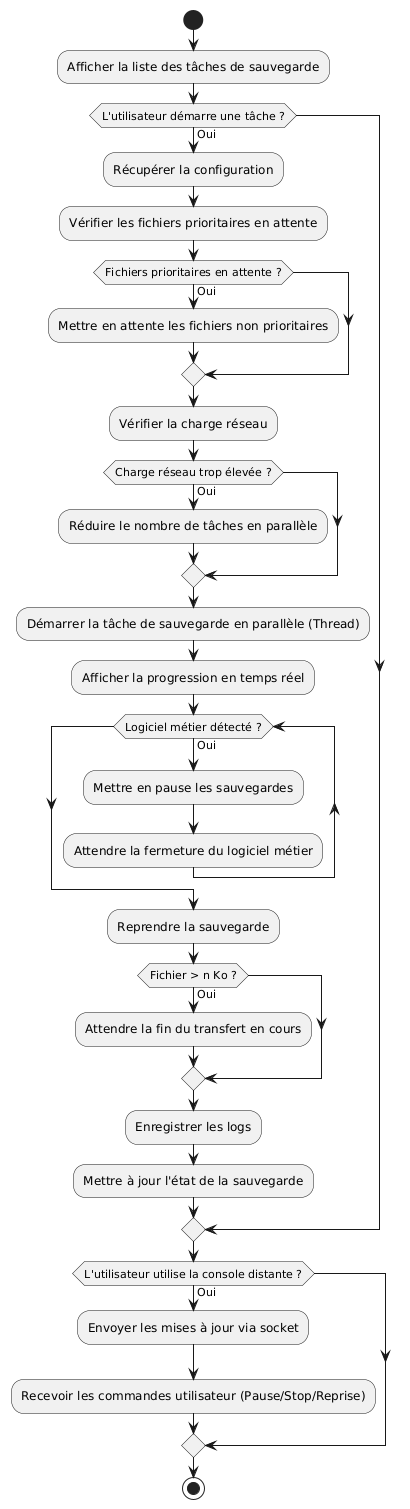

The diagram above was rendered by PlantUML. Its source (embedded in the PNG):
@startuml
start

:Afficher la liste des tâches de sauvegarde;
if (L'utilisateur démarre une tâche ?) then (Oui)
    :Récupérer la configuration;
    :Vérifier les fichiers prioritaires en attente;
    if (Fichiers prioritaires en attente ?) then (Oui)
        :Mettre en attente les fichiers non prioritaires;
    endif

    :Vérifier la charge réseau;
    if (Charge réseau trop élevée ?) then (Oui)
        :Réduire le nombre de tâches en parallèle;
    endif

    :Démarrer la tâche de sauvegarde en parallèle (Thread);
    :Afficher la progression en temps réel;
    
    while (Logiciel métier détecté ?) is (Oui)
        :Mettre en pause les sauvegardes;
        :Attendre la fermeture du logiciel métier;
    endwhile
    
    :Reprendre la sauvegarde;
    
    if (Fichier > n Ko ?) then (Oui)
        :Attendre la fin du transfert en cours;
    endif

    :Enregistrer les logs;
    :Mettre à jour l'état de la sauvegarde;
endif

if (L'utilisateur utilise la console distante ?) then (Oui)
    :Envoyer les mises à jour via socket;
    :Recevoir les commandes utilisateur (Pause/Stop/Reprise);
endif

stop
@enduml